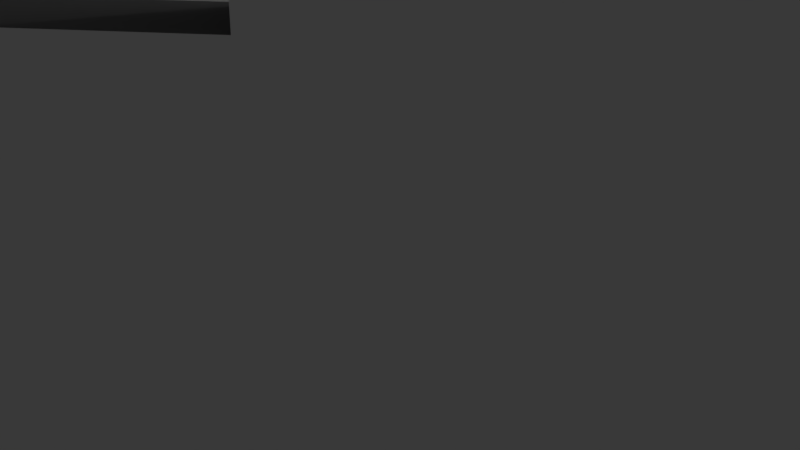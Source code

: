 # Source: Bunker.blend  (saved by Blender 2.79.0; exported with 4.5.12 LTS)
import bpy
from mathutils import Matrix  # noqa: F401  (used for matrix-valued properties, if any)

bpy.ops.wm.read_factory_settings(use_empty=True)
scene = bpy.context.scene
scene.name = 'Scene'

# ---- collections
col_collection_1 = bpy.data.collections.new('Collection 1'); scene.collection.children.link(col_collection_1)

# ---- materials (node trees are filled in below, after node groups)
mat_base = bpy.data.materials.new('Base')
mat_base.alpha_threshold = 0.0
mat_base.use_transparent_shadow = False
mat_base.roughness = 0.5
mat_base.specular_intensity = 0.0
mat_edge = bpy.data.materials.new('Edge')
mat_edge.alpha_threshold = 0.0
mat_edge.use_transparent_shadow = False
mat_edge.diffuse_color = (0.1788, 0.1788, 0.1788, 1.0)
mat_edge.roughness = 0.5
mat_edge.specular_intensity = 0.0

# ---- node groups
ng_auto_smooth = bpy.data.node_groups.new('Auto Smooth', 'GeometryNodeTree')
_s = ng_auto_smooth.interface.new_socket(name='Geometry', in_out='OUTPUT', socket_type='NodeSocketGeometry')
_s = ng_auto_smooth.interface.new_socket(name='Geometry', in_out='INPUT', socket_type='NodeSocketGeometry')
_s = ng_auto_smooth.interface.new_socket(name='Angle', in_out='INPUT', socket_type='NodeSocketFloat')
_s.subtype = 'ANGLE'
_s.min_value = 0.0
_s.max_value = 3.142
ng_auto_smooth.is_modifier = True
_N = ng_auto_smooth.nodes; _L = ng_auto_smooth.links
n0 = _N.new('NodeGroupOutput'); n0.name = 'Group Output'; n0.location = (480, -100)
n1 = _N.new('NodeGroupInput'); n1.name = 'Group Input'; n1.location = (-420, -300)
n2 = _N.new('NodeGroupInput'); n2.name = 'Group Input.001'; n2.location = (-60, -100)
n3 = _N.new('GeometryNodeSetShadeSmooth'); n3.name = 'Set Shade Smooth'; n3.location = (120, -100)
n3.domain = 'EDGE'
n4 = _N.new('GeometryNodeSetShadeSmooth'); n4.name = 'Set Shade Smooth.001'; n4.location = (300, -100)
n5 = _N.new('GeometryNodeInputMeshEdgeAngle'); n5.name = 'Edge Angle'; n5.location = (-420, -220)
n6 = _N.new('GeometryNodeInputEdgeSmooth'); n6.name = 'Is Edge Smooth'; n6.location = (-60, -160)
n7 = _N.new('GeometryNodeInputShadeSmooth'); n7.name = 'Is Face Smooth'; n7.location = (-240, -340)
n8 = _N.new('FunctionNodeBooleanMath'); n8.name = 'Boolean Math'; n8.location = (-60, -220)
n9 = _N.new('FunctionNodeCompare'); n9.name = 'Compare'; n9.location = (-240, -180)
n9.operation = 'LESS_EQUAL'
_L.new(n5.outputs[0], n9.inputs[0])
_L.new(n4.outputs[0], n0.inputs[0])
_L.new(n1.outputs[1], n9.inputs[1])
_L.new(n9.outputs[0], n8.inputs[0])
_L.new(n7.outputs[0], n8.inputs[1])
_L.new(n2.outputs[0], n3.inputs[0])
_L.new(n6.outputs[0], n3.inputs[1])
_L.new(n3.outputs[0], n4.inputs[0])
_L.new(n8.outputs[0], n3.inputs[2])
n0.is_active_output = True

# ---- material node trees

# ---- world
world_world = bpy.data.worlds.new('World'); scene.world = world_world
world_world.color = (0.05088, 0.05088, 0.05088)
world_world.use_sun_shadow = False
world_world.sun_shadow_jitter_overblur = 0.0
world_world.cycles.sampling_method = 'MANUAL'

# ---- cameras
cam_camera = bpy.data.cameras.new('Camera')
cam_camera.clip_end = 100.0
cam_camera.lens = 35.0
cam_camera.sensor_width = 32.0
cam_camera.sensor_height = 18.0
cam_camera.ortho_scale = 7.314
cam_camera.dof.focus_distance = 0.0
cam_camera.dof.aperture_fstop = 128.0

# ---- lights
light_lamp = bpy.data.lights.new('Lamp', 'POINT')
light_lamp.transmission_factor = 0.0
light_lamp.cutoff_distance = 30.0
light_lamp.energy = 100.0
light_lamp.shadow_buffer_clip_start = 1.001
light_lamp.shadow_soft_size = 0.1
light_lamp.shadow_maximum_resolution = 0.006
light_lamp.use_absolute_resolution = True

# ---- meshes
me_cube_002 = bpy.data.meshes.new('Cube.002')
me_cube_002.from_pydata([(0.0, -0.0005183, -7.313), (-6.465e-07, 10.49, -3.159), (1.427, -0.0005183, -7.173), (0.6163, 10.49, -3.098), (2.799, -0.0005183, -6.756), (1.209, 10.49, -2.918), (4.063, -0.0005183, -6.081), (1.755, 10.49, -2.627), (5.171, -0.0005183, -5.171), (2.234, 10.49, -2.234), (6.081, -0.0005178, -4.063), (2.627, 10.49, -1.755), (6.756, -0.0005178, -2.799), (2.918, 10.49, -1.209), (7.173, -0.0005178, -1.427), (3.098, 10.49, -0.6163), (7.313, -0.0005178, -3.733e-07), (3.159, 10.49, -4.821e-07), (7.173, -0.0005178, 1.427), (3.098, 10.49, 0.6163), (6.756, -0.0005178, 2.799), (2.918, 10.49, 1.209), (6.081, -0.0005178, 4.063), (2.627, 10.49, 1.755), (5.171, -0.0005176, 5.171), (2.234, 10.49, 2.234), (4.063, -0.0005176, 6.081), (1.755, 10.49, 2.627), (2.799, -0.0005176, 6.756), (1.209, 10.49, 2.918), (1.427, -0.0005176, 7.173), (0.6163, 10.49, 3.098), (-2.383e-06, -0.0005176, 7.313), (-1.045e-06, 10.49, 3.159), (-1.427, -0.0005176, 7.173), (-0.6163, 10.49, 3.098), (-2.799, -0.0005176, 6.756), (-1.209, 10.49, 2.918), (-4.063, -0.0005176, 6.081), (-1.755, 10.49, 2.627), (-5.171, -0.0005176, 5.171), (-2.234, 10.49, 2.234), (-6.081, -0.0005178, 4.063), (-2.627, 10.49, 1.755), (-6.756, -0.0005178, 2.799), (-2.918, 10.49, 1.209), (-7.173, -0.0005178, 1.427), (-3.098, 10.49, 0.6163), (-7.313, -0.0005178, -6.883e-06), (-3.159, 10.49, -3.861e-06), (-7.173, -0.0005178, -1.427), (-3.098, 10.49, -0.6163), (-6.756, -0.0005178, -2.799), (-2.918, 10.49, -1.209), (-6.081, -0.0005178, -4.063), (-2.627, 10.49, -1.755), (-5.171, -0.0005183, -5.171), (-2.234, 10.49, -2.234), (-4.063, -0.0005183, -6.081), (-1.755, 10.49, -2.627), (-2.799, -0.0005183, -6.756), (-1.209, 10.49, -2.918), (-1.427, -0.0005183, -7.173), (-0.6163, 10.49, -3.098), (9.095e-08, 6.356, -6.653), (1.298, 6.356, -6.525), (2.546, 6.356, -6.147), (3.696, 6.356, -5.532), (4.705, 6.356, -4.705), (5.532, 6.356, -3.696), (6.147, 6.356, -2.546), (6.525, 6.356, -1.298), (6.653, 6.356, -7.967e-07), (6.525, 6.356, 1.298), (6.147, 6.356, 2.546), (5.532, 6.356, 3.696), (4.705, 6.356, 4.705), (3.696, 6.356, 5.532), (2.546, 6.356, 6.147), (1.298, 6.356, 6.525), (-2.077e-06, 6.356, 6.653), (-1.298, 6.356, 6.525), (-2.546, 6.356, 6.147), (-3.696, 6.356, 5.532), (-4.705, 6.356, 4.705), (-5.532, 6.356, 3.696), (-6.147, 6.356, 2.546), (-6.525, 6.356, 1.298), (-6.653, 6.356, -6.719e-06), (-6.525, 6.356, -1.298), (-6.147, 6.356, -2.546), (-5.532, 6.356, -3.696), (-4.705, 6.356, -4.705), (-3.696, 6.356, -5.532), (-2.546, 6.356, -6.147), (-1.298, 6.356, -6.525), (1.334, 4.567, -6.708), (2.617, 4.567, -6.318), (3.8, 4.567, -5.686), (4.836, 4.567, -4.836), (5.686, 4.567, -3.8), (6.318, 4.567, -2.617), (6.708, 4.567, -1.334), (6.839, 4.567, -6.776e-07), (6.708, 4.567, 1.334), (6.318, 4.567, 2.617), (5.686, 4.567, 3.8), (4.836, 4.567, 4.836), (3.8, 4.567, 5.686), (2.617, 4.567, 6.318), (1.334, 4.567, 6.708), (-2.163e-06, 4.567, 6.839), (-1.334, 4.567, 6.708), (-2.617, 4.567, 6.318), (-3.8, 4.567, 5.686), (-4.836, 4.567, 4.836), (-5.686, 4.567, 3.8), (-6.318, 4.567, 2.617), (-6.708, 4.567, 1.334), (-6.839, 4.567, -6.765e-06), (-6.708, 4.567, -1.334), (-6.318, 4.567, -2.617), (-5.686, 4.567, -3.8), (-4.836, 4.567, -4.836), (-3.8, 4.567, -5.686), (-2.617, 4.567, -6.318), (-1.334, 4.567, -6.708), (6.535e-08, 4.567, -6.839), (-1.215, 10.43, -6.106), (-2.382, 10.43, -5.752), (-3.459, 10.43, -5.176), (-4.402, 10.43, -4.402), (-5.176, 10.43, -3.459), (-5.752, 10.43, -2.382), (-6.106, 10.43, -1.215), (-6.226, 10.43, -6.613e-06), (-6.106, 10.43, 1.215), (-5.752, 10.43, 2.382), (-5.176, 10.43, 3.459), (-4.402, 10.43, 4.402), (-3.459, 10.43, 5.176), (-2.382, 10.43, 5.752), (-1.215, 10.43, 6.106), (-1.879e-06, 10.43, 6.226), (1.215, 10.43, 6.106), (2.382, 10.43, 5.752), (3.459, 10.43, 5.176), (4.402, 10.43, 4.402), (5.176, 10.43, 3.459), (5.752, 10.43, 2.382), (6.106, 10.43, 1.215), (6.226, 10.43, -1.071e-06), (6.106, 10.43, -1.215), (5.752, 10.43, -2.382), (1.424, 0.1415, -7.158), (2.793, 0.1415, -6.743), (4.055, 0.1415, -6.068), (5.161, 0.1415, -5.161), (6.068, 0.1415, -4.055), (6.743, 0.1415, -2.793), (7.158, 0.1415, -1.424), (7.298, 0.1415, -3.828e-07), (7.158, 0.1415, 1.424), (6.743, 0.1415, 2.793), (6.068, 0.1415, 4.055), (5.161, 0.1415, 5.161), (4.055, 0.1415, 6.068), (2.793, 0.1415, 6.743), (1.424, 0.1415, 7.158), (-2.376e-06, 0.1415, 7.298), (-1.424, 0.1415, 7.158), (-2.793, 0.1415, 6.743), (-4.055, 0.1415, 6.068), (-5.161, 0.1415, 5.161), (-6.068, 0.1415, 4.055), (-6.743, 0.1415, 2.793), (-7.158, 0.1415, 1.424), (-7.298, 0.1415, -6.879e-06), (-7.158, 0.1415, -1.424), (-6.743, 0.1415, -2.793), (-6.068, 0.1415, -4.055), (-5.161, 0.1415, -5.161), (-4.055, 0.1415, -6.068), (-2.793, 0.1415, -6.743), (-1.424, 0.1415, -7.158), (2.033e-09, 0.1415, -7.298), (5.176, 10.43, -3.459), (4.402, 10.43, -4.402), (3.459, 10.43, -5.176), (2.382, 10.43, -5.752), (1.215, 10.43, -6.106), (1.499e-07, 10.43, -6.226), (1.214, 10.49, -6.105), (1.501e-07, 10.49, -6.224), (2.382, 10.49, -5.75), (3.458, 10.49, -5.175), (4.401, 10.49, -4.401), (5.175, 10.49, -3.458), (5.75, 10.49, -2.382), (6.105, 10.49, -1.214), (6.224, 10.49, -1.072e-06), (6.105, 10.49, 1.214), (5.75, 10.49, 2.382), (5.175, 10.49, 3.458), (4.401, 10.49, 4.401), (3.458, 10.49, 5.175), (2.382, 10.49, 5.75), (1.214, 10.49, 6.105), (-1.878e-06, 10.49, 6.224), (-1.214, 10.49, 6.105), (-2.382, 10.49, 5.75), (-3.458, 10.49, 5.175), (-4.401, 10.49, 4.401), (-5.175, 10.49, 3.458), (-5.75, 10.49, 2.382), (-6.105, 10.49, 1.214), (-6.224, 10.49, -6.612e-06), (-6.105, 10.49, -1.214), (-5.75, 10.49, -2.382), (-5.175, 10.49, -3.458), (-4.401, 10.49, -4.401), (-3.458, 10.49, -5.175), (-2.382, 10.49, -5.75), (-1.214, 10.49, -6.105), (5.175, 11.58, -3.458), (4.401, 11.58, -4.401), (5.75, 11.58, -2.382), (6.105, 11.58, -1.214), (6.224, 11.58, -1.12e-06), (3.458, 11.58, 5.175), (4.401, 11.58, 4.401), (2.382, 11.58, 5.75), (1.214, 11.58, 6.105), (-1.878e-06, 11.58, 6.224), (-5.175, 11.58, 3.458), (-4.401, 11.58, 4.401), (-5.75, 11.58, 2.382), (-6.105, 11.58, 1.214), (-6.224, 11.58, -6.66e-06), (-3.458, 11.58, -5.175), (-4.401, 11.58, -4.401), (-2.382, 11.58, -5.75), (-1.214, 11.58, -6.105), (1.501e-07, 11.58, -6.224), (4.236, 11.58, -2.83), (3.602, 11.58, -3.602), (4.707, 11.58, -1.95), (4.997, 11.58, -0.9939), (5.094, 11.58, -9.211e-07), (2.83, 11.58, 4.236), (3.602, 11.58, 3.602), (1.95, 11.58, 4.707), (0.9939, 11.58, 4.997), (-1.472e-06, 11.58, 5.094), (-4.236, 11.58, 2.83), (-3.602, 11.58, 3.602), (-4.707, 11.58, 1.95), (-4.997, 11.58, 0.9939), (-5.094, 11.58, -5.641e-06), (-2.83, 11.58, -4.236), (-3.602, 11.58, -3.602), (-1.95, 11.58, -4.707), (-0.9939, 11.58, -4.997), (-2.263e-07, 11.58, -5.094), (0.9939, 10.49, -4.997), (-2.263e-07, 10.49, -5.094), (1.95, 10.49, -4.707), (2.83, 10.49, -4.236), (3.602, 10.49, -3.602), (4.236, 10.49, -2.83), (4.707, 10.49, -1.95), (4.997, 10.49, -0.9939), (5.094, 10.49, -8.734e-07), (4.997, 10.49, 0.9939), (4.707, 10.49, 1.95), (4.236, 10.49, 2.83), (3.602, 10.49, 3.602), (2.83, 10.49, 4.236), (1.95, 10.49, 4.707), (0.9939, 10.49, 4.997), (-1.472e-06, 10.49, 5.094), (-0.9939, 10.49, 4.997), (-1.95, 10.49, 4.707), (-2.83, 10.49, 4.236), (-3.602, 10.49, 3.602), (-4.236, 10.49, 2.83), (-4.707, 10.49, 1.95), (-4.997, 10.49, 0.9939), (-5.094, 10.49, -5.593e-06), (-4.997, 10.49, -0.9939), (-4.707, 10.49, -1.95), (-4.236, 10.49, -2.83), (-3.602, 10.49, -3.602), (-2.83, 10.49, -4.236), (-1.95, 10.49, -4.707), (-0.9939, 10.49, -4.997), (0.5765, 11.91, -2.898), (1.176e-07, 11.91, -2.955), (1.131, 11.91, -2.73), (1.642, 11.91, -2.457), (2.09, 11.91, -2.09), (2.457, 11.91, -1.642), (2.73, 11.91, -1.131), (2.898, 11.91, -0.5765), (2.955, 11.91, -6.156e-07), (2.898, 11.91, 0.5765), (2.73, 11.91, 1.131), (2.457, 11.91, 1.642), (2.09, 11.91, 2.09), (1.642, 11.91, 2.457), (1.131, 11.91, 2.73), (0.5765, 11.91, 2.898), (-2.547e-07, 11.91, 2.955), (-0.5765, 11.91, 2.898), (-1.131, 11.91, 2.73), (-1.642, 11.91, 2.457), (-2.09, 11.91, 2.09), (-2.457, 11.91, 1.642), (-2.73, 11.91, 1.131), (-2.898, 11.91, 0.5765), (-2.955, 11.91, -3.777e-06), (-2.898, 11.91, -0.5765), (-2.73, 11.91, -1.131), (-2.457, 11.91, -1.642), (-2.09, 11.91, -2.09), (-1.642, 11.91, -2.457), (-1.131, 11.91, -2.73), (-0.5765, 11.91, -2.898), (-6.465e-07, 9.713, -2.529), (0.4933, 9.713, -2.48), (0.9677, 9.713, -2.336), (1.405, 9.713, -2.102), (1.788, 9.713, -1.788), (2.102, 9.713, -1.405), (2.336, 9.713, -0.9677), (2.48, 9.713, -0.4933), (2.529, 9.713, -4.821e-07), (2.48, 9.713, 0.4933), (2.336, 9.713, 0.9676), (2.102, 9.713, 1.405), (1.788, 9.713, 1.788), (1.405, 9.713, 2.102), (0.9677, 9.713, 2.336), (0.4933, 9.713, 2.48), (-1.045e-06, 9.713, 2.529), (-0.4933, 9.713, 2.48), (-0.9677, 9.713, 2.336), (-1.405, 9.713, 2.102), (-1.788, 9.713, 1.788), (-2.102, 9.713, 1.405), (-2.336, 9.713, 0.9676), (-2.48, 9.713, 0.4933), (-2.529, 9.713, -3.861e-06), (-2.48, 9.713, -0.4933), (-2.336, 9.713, -0.9677), (-2.102, 9.713, -1.405), (-1.788, 9.713, -1.788), (-1.405, 9.713, -2.102), (-0.9676, 9.713, -2.336), (-0.4933, 9.713, -2.48), (9.095e-08, 6.244, -5.66), (1.104, 6.244, -5.551), (2.166, 6.244, -5.229), (3.144, 6.244, -4.706), (4.002, 6.244, -4.002), (4.706, 6.244, -3.144), (5.229, 6.244, -2.166), (5.551, 6.244, -1.104), (5.66, 6.244, -7.967e-07), (5.551, 6.244, 1.104), (5.229, 6.244, 2.166), (4.706, 6.244, 3.144), (3.979, 6.241, 4.026), (3.145, 6.236, 4.707), (2.166, 6.236, 5.23), (1.104, 6.236, 5.552), (-2.077e-06, 6.236, 5.661), (-1.104, 6.236, 5.552), (-2.166, 6.236, 5.23), (-3.145, 6.236, 4.707), (-4.003, 6.236, 4.003), (-4.707, 6.236, 3.145), (-5.23, 6.236, 2.166), (-5.552, 6.236, 1.104), (-5.66, 6.241, 0.03292), (-5.551, 6.244, -1.104), (-5.229, 6.244, -2.166), (-4.706, 6.244, -3.144), (-4.002, 6.244, -4.002), (-3.144, 6.244, -4.706), (-2.166, 6.244, -5.229), (-1.104, 6.244, -5.551), (1.173, 4.464, -5.726), (2.237, 4.464, -5.399), (3.22, 4.464, -4.878), (4.133, 4.464, -4.133), (4.859, 4.464, -3.247), (5.399, 4.464, -2.237), (5.732, 4.464, -1.14), (5.844, 4.464, -6.776e-07), (5.732, 4.464, 1.14), (5.399, 4.464, 2.237), (4.859, 4.464, 3.247), (4.11, 4.464, 4.156), (3.247, 4.464, 4.859), (2.237, 4.464, 5.399), (1.14, 4.464, 5.732), (-2.163e-06, 4.464, 5.844), (-1.14, 4.464, 5.732), (-2.237, 4.464, 5.399), (-3.247, 4.464, 4.859), (-4.133, 4.464, 4.133), (-4.859, 4.464, 3.247), (-5.399, 4.464, 2.237), (-5.732, 4.464, 1.14), (-5.845, 4.464, 0.03234), (-5.732, 4.464, -1.14), (-5.399, 4.464, -2.237), (-4.859, 4.464, -3.247), (-4.133, 4.464, -4.133), (-3.247, 4.464, -4.859), (-2.237, 4.464, -5.399), (-1.14, 4.464, -5.732), (6.535e-08, 4.464, -5.844), (-1.047, 9.27, -5.262), (-2.053, 9.27, -4.956), (-2.98, 9.27, -4.461), (-3.793, 9.27, -3.793), (-4.461, 9.27, -2.98), (-4.956, 9.27, -2.053), (-5.262, 9.27, -1.047), (-5.365, 9.27, -6.617e-06), (-5.262, 9.27, 1.047), (-4.956, 9.27, 2.053), (-4.461, 9.27, 2.98), (-3.793, 9.27, 3.793), (-2.98, 9.27, 4.461), (-2.053, 9.27, 4.956), (-1.047, 9.27, 5.262), (-1.887e-06, 9.27, 5.365), (1.047, 9.27, 5.262), (2.053, 9.27, 4.956), (2.98, 9.27, 4.461), (3.793, 9.27, 3.793), (4.461, 9.27, 2.98), (4.956, 9.27, 2.053), (5.262, 9.27, 1.047), (5.365, 9.27, -1.06e-06), (5.262, 9.27, -1.047), (4.956, 9.27, -2.053), (1.262, 0.03836, -6.177), (2.412, 0.0383, -5.824), (3.476, 0.03836, -5.26), (4.457, 0.0383, -4.457), (5.241, 0.0383, -3.502), (5.824, 0.0383, -2.412), (6.183, 0.0383, -1.23), (6.304, 0.0383, -3.828e-07), (6.183, 0.0383, 1.23), (5.824, 0.0383, 2.412), (5.241, 0.0383, 3.502), (4.457, 0.0383, 4.457), (3.502, 0.0383, 5.241), (2.412, 0.0383, 5.824), (1.23, 0.0383, 6.183), (-2.376e-06, 0.0383, 6.304), (-1.23, 0.0383, 6.183), (-2.412, 0.0383, 5.824), (-3.502, 0.0383, 5.241), (-4.457, 0.0383, 4.457), (-5.241, 0.0383, 3.502), (-5.824, 0.0383, 2.412), (-6.183, 0.0383, 1.23), (-6.304, 0.0383, -6.879e-06), (-6.183, 0.0383, -1.23), (-5.824, 0.0383, -2.412), (-5.241, 0.0383, -3.502), (-4.457, 0.0383, -4.457), (-3.502, 0.0383, -5.241), (-2.412, 0.0383, -5.824), (-1.23, 0.0383, -6.183), (2.033e-09, 0.0383, -6.304), (4.461, 9.27, -2.98), (3.793, 9.27, -3.793), (2.98, 9.27, -4.461), (2.053, 9.27, -4.956), (1.047, 9.27, -5.262), (1.475e-07, 9.27, -5.365), (1.074, 9.795, -5.399), (-0.2755, 10.19, -5.311), (2.107, 9.795, -5.086), (3.058, 9.795, -4.577), (3.951, 10.19, -3.561), (4.344, 10.48, -2.902), (4.827, 10.48, -1.999), (5.124, 10.48, -1.019), (5.311, 10.19, -0.2755), (5.399, 9.795, 1.074), (5.086, 9.795, 2.107), (4.577, 9.795, 3.058), (3.561, 10.19, 3.951), (2.902, 10.48, 4.344), (1.999, 10.48, 4.827), (1.019, 10.48, 5.124), (0.2755, 10.19, 5.311), (-1.074, 9.795, 5.399), (-2.107, 9.795, 5.086), (-3.058, 9.795, 4.577), (-3.951, 10.19, 3.561), (-4.344, 10.48, 2.902), (-4.827, 10.48, 1.999), (-5.124, 10.48, 1.019), (-5.311, 10.19, 0.2755), (-5.399, 9.795, -1.074), (-5.086, 9.795, -2.107), (-4.577, 9.795, -3.058), (-3.561, 10.19, -3.951), (-2.902, 10.48, -4.344), (-1.999, 10.48, -4.827), (-1.019, 10.48, -5.124), (4.57, 10.9, -3.054), (4.361, 11.01, -3.582), (5.078, 10.9, -2.103), (5.391, 10.9, -1.072), (5.617, 11.01, -0.5507), (3.054, 10.9, 4.57), (3.582, 11.01, 4.361), (2.103, 10.9, 5.078), (1.072, 10.9, 5.391), (0.5507, 11.01, 5.617), (-4.57, 10.9, 3.054), (-4.361, 11.01, 3.582), (-5.078, 10.9, 2.103), (-5.391, 10.9, 1.072), (-5.617, 11.01, 0.5507), (-3.054, 10.9, -4.57), (-3.582, 11.01, -4.361), (-2.103, 10.9, -5.078), (-1.072, 10.9, -5.391), (-0.5507, 11.01, -5.617), (4.804, 10.85, -3.21), (4.414, 11.0, -3.562), (5.338, 10.85, -2.211), (5.667, 10.85, -1.127), (5.64, 11.0, -0.6022), (3.21, 10.85, 4.804), (3.562, 11.0, 4.414), (2.211, 10.85, 5.338), (1.127, 10.85, 5.667), (0.6022, 11.0, 5.64), (-4.804, 10.85, 3.21), (-4.414, 11.0, 3.562), (-5.338, 10.85, 2.211), (-5.667, 10.85, 1.127), (-5.64, 11.0, 0.6022), (-3.21, 10.85, -4.804), (-3.562, 11.0, -4.414), (-2.211, 10.85, -5.338), (-1.127, 10.85, -5.667), (-0.6022, 11.0, -5.64), (0.9939, 9.49, -4.997), (-0.3337, 9.597, -5.397), (1.95, 9.49, -4.707), (2.83, 9.49, -4.236), (4.052, 9.597, -3.58), (4.841, 9.804, -3.235), (5.379, 9.804, -2.228), (5.71, 9.804, -1.136), (5.397, 9.597, -0.3337), (4.997, 9.49, 0.9939), (4.707, 9.49, 1.95), (4.236, 9.49, 2.83), (3.58, 9.597, 4.052), (3.235, 9.804, 4.841), (2.228, 9.804, 5.379), (1.136, 9.804, 5.71), (0.3337, 9.597, 5.397), (-0.9939, 9.49, 4.997), (-1.95, 9.49, 4.707), (-2.83, 9.49, 4.236), (-4.052, 9.597, 3.58), (-4.841, 9.804, 3.235), (-5.379, 9.804, 2.228), (-5.71, 9.804, 1.136), (-5.397, 9.597, 0.3337), (-4.997, 9.49, -0.9939), (-4.707, 9.49, -1.95), (-4.236, 9.49, -2.83), (-3.58, 9.597, -4.052), (-3.235, 9.804, -4.841), (-2.228, 9.804, -5.379), (-1.136, 9.804, -5.71), (0.4444, 11.18, -2.234), (1.176e-07, 11.18, -2.278), (0.8717, 11.18, -2.105), (1.266, 11.18, -1.894), (1.611, 11.18, -1.611), (1.894, 11.18, -1.266), (2.105, 11.18, -0.8717), (2.234, 11.18, -0.4444), (2.278, 11.18, -6.156e-07), (2.234, 11.18, 0.4444), (2.105, 11.18, 0.8717), (1.894, 11.18, 1.266), (1.611, 11.18, 1.611), (1.266, 11.18, 1.894), (0.8717, 11.18, 2.105), (0.4444, 11.18, 2.234), (-2.547e-07, 11.18, 2.278), (-0.4444, 11.18, 2.234), (-0.8717, 11.18, 2.105), (-1.266, 11.18, 1.894), (-1.611, 11.18, 1.611), (-1.894, 11.18, 1.266), (-2.105, 11.18, 0.8717), (-2.234, 11.18, 0.4444), (-2.278, 11.18, -3.777e-06), (-2.234, 11.18, -0.4444), (-2.105, 11.18, -0.8717), (-1.894, 11.18, -1.266), (-1.611, 11.18, -1.611), (-1.266, 11.18, -1.894), (-0.8717, 11.18, -2.105), (-0.4444, 11.18, -2.234)], [], [(191, 193, 192, 190), (190, 192, 194, 189), (189, 194, 195, 188), (188, 195, 196, 187), (187, 196, 197, 186), (186, 197, 198, 153), (153, 198, 199, 152), (152, 199, 200, 151), (151, 200, 201, 150), (150, 201, 202, 149), (149, 202, 203, 148), (148, 203, 204, 147), (147, 204, 205, 146), (146, 205, 206, 145), (145, 206, 207, 144), (144, 207, 208, 143), (143, 208, 209, 142), (142, 209, 210, 141), (141, 210, 211, 140), (140, 211, 212, 139), (139, 212, 213, 138), (138, 213, 214, 137), (137, 214, 215, 136), (136, 215, 216, 135), (135, 216, 217, 134), (134, 217, 218, 133), (133, 218, 219, 132), (132, 219, 220, 131), (131, 220, 221, 130), (130, 221, 222, 129), (5, 3, 296, 298), (129, 222, 223, 128), (128, 223, 193, 191), (0, 2, 4, 6, 8, 10, 12, 14, 16, 18, 20, 22, 24, 26, 28, 30, 32, 34, 36, 38, 40, 42, 44, 46, 48, 50, 52, 54, 56, 58, 60, 62), (126, 95, 64, 127), (125, 94, 95, 126), (124, 93, 94, 125), (123, 92, 93, 124), (122, 91, 92, 123), (121, 90, 91, 122), (120, 89, 90, 121), (119, 88, 89, 120), (64, 191, 190, 65), (65, 190, 189, 66), (66, 189, 188, 67), (67, 188, 187, 68), (68, 187, 186, 69), (69, 186, 153, 70), (70, 153, 152, 71), (71, 152, 151, 72), (72, 151, 150, 73), (73, 150, 149, 74), (74, 149, 148, 75), (75, 148, 147, 76), (106, 75, 76, 107), (105, 74, 75, 106), (104, 73, 74, 105), (103, 72, 73, 104), (102, 71, 72, 103), (101, 70, 71, 102), (100, 69, 70, 101), (99, 68, 69, 100), (98, 67, 68, 99), (97, 66, 67, 98), (96, 65, 66, 97), (127, 64, 65, 96), (185, 127, 96, 154), (90, 133, 132, 91), (91, 132, 131, 92), (156, 98, 99, 157), (157, 99, 100, 158), (158, 100, 101, 159), (159, 101, 102, 160), (160, 102, 103, 161), (104, 162, 161, 103), (162, 104, 105, 163), (163, 105, 106, 164), (164, 106, 107, 165), (165, 107, 108, 166), (166, 108, 109, 167), (167, 109, 110, 168), (168, 110, 111, 169), (169, 111, 112, 170), (170, 112, 113, 171), (171, 113, 114, 172), (172, 114, 115, 173), (173, 115, 116, 174), (174, 116, 117, 175), (175, 117, 118, 176), (176, 118, 119, 177), (177, 119, 120, 178), (178, 120, 121, 179), (179, 121, 122, 180), (180, 122, 123, 181), (181, 123, 124, 182), (182, 124, 125, 183), (183, 125, 126, 184), (184, 126, 127, 185), (76, 147, 146, 77), (77, 146, 145, 78), (78, 145, 144, 79), (79, 144, 143, 80), (80, 143, 142, 81), (81, 142, 141, 82), (82, 141, 140, 83), (83, 140, 139, 84), (84, 139, 138, 85), (85, 138, 137, 86), (86, 137, 136, 87), (87, 136, 135, 88), (88, 135, 134, 89), (89, 134, 133, 90), (62, 184, 185, 0), (60, 183, 184, 62), (58, 182, 183, 60), (56, 181, 182, 58), (54, 180, 181, 56), (52, 179, 180, 54), (50, 178, 179, 52), (48, 177, 178, 50), (46, 176, 177, 48), (44, 175, 176, 46), (42, 174, 175, 44), (40, 173, 174, 42), (38, 172, 173, 40), (36, 171, 172, 38), (34, 170, 171, 36), (32, 169, 170, 34), (30, 168, 169, 32), (28, 167, 168, 30), (26, 166, 167, 28), (24, 165, 166, 26), (22, 164, 165, 24), (20, 163, 164, 22), (18, 162, 163, 20), (16, 161, 162, 18), (14, 160, 161, 16), (12, 159, 160, 14), (10, 158, 159, 12), (8, 157, 158, 10), (6, 156, 157, 8), (4, 155, 156, 6), (2, 154, 155, 4), (0, 185, 154, 2), (92, 131, 130, 93), (93, 130, 129, 94), (94, 129, 128, 95), (95, 128, 191, 64), (265, 264, 192, 193), (264, 266, 194, 192), (266, 267, 195, 194), (267, 268, 196, 195), (294, 295, 262, 261), (288, 216, 238, 258), (293, 294, 261, 259), (208, 207, 232, 233), (272, 273, 201, 200), (273, 274, 202, 201), (274, 275, 203, 202), (275, 276, 204, 203), (199, 198, 226, 227), (279, 280, 253, 252), (292, 293, 259, 260), (221, 220, 240, 239), (280, 281, 209, 208), (281, 282, 210, 209), (282, 283, 211, 210), (283, 284, 212, 211), (278, 279, 252, 251), (272, 200, 228, 248), (277, 278, 251, 249), (216, 215, 237, 238), (288, 289, 217, 216), (289, 290, 218, 217), (290, 291, 219, 218), (291, 292, 220, 219), (207, 206, 231, 232), (198, 197, 224, 226), (276, 277, 249, 250), (212, 284, 255, 235), (245, 244, 224, 225), (244, 246, 226, 224), (246, 247, 227, 226), (247, 248, 228, 227), (250, 249, 229, 230), (249, 251, 231, 229), (251, 252, 232, 231), (252, 253, 233, 232), (255, 254, 234, 235), (254, 256, 236, 234), (256, 257, 237, 236), (257, 258, 238, 237), (260, 259, 239, 240), (259, 261, 241, 239), (261, 262, 242, 241), (262, 263, 243, 242), (213, 212, 235, 234), (222, 221, 239, 241), (204, 276, 250, 230), (268, 269, 244, 245), (295, 265, 263, 262), (200, 199, 227, 228), (269, 270, 246, 244), (265, 193, 243, 263), (270, 271, 247, 246), (205, 204, 230, 229), (220, 292, 260, 240), (214, 213, 234, 236), (284, 285, 254, 255), (223, 222, 241, 242), (271, 272, 248, 247), (285, 286, 256, 254), (280, 208, 233, 253), (286, 287, 257, 256), (197, 196, 225, 224), (196, 268, 245, 225), (206, 205, 229, 231), (215, 214, 236, 237), (287, 288, 258, 257), (193, 223, 242, 243), (1, 3, 264, 265), (3, 5, 266, 264), (5, 7, 267, 266), (7, 9, 268, 267), (9, 11, 269, 268), (11, 13, 270, 269), (13, 15, 271, 270), (15, 17, 272, 271), (17, 19, 273, 272), (19, 21, 274, 273), (21, 23, 275, 274), (23, 25, 276, 275), (25, 27, 277, 276), (27, 29, 278, 277), (29, 31, 279, 278), (31, 33, 280, 279), (33, 35, 281, 280), (35, 37, 282, 281), (37, 39, 283, 282), (39, 41, 284, 283), (41, 43, 285, 284), (43, 45, 286, 285), (45, 47, 287, 286), (47, 49, 288, 287), (49, 51, 289, 288), (51, 53, 290, 289), (53, 55, 291, 290), (55, 57, 292, 291), (57, 59, 293, 292), (59, 61, 294, 293), (61, 63, 295, 294), (63, 1, 265, 295), (296, 297, 327, 326, 325, 324, 323, 322, 321, 320, 319, 318, 317, 316, 315, 314, 313, 312, 311, 310, 309, 308, 307, 306, 305, 304, 303, 302, 301, 300, 299, 298), (59, 57, 324, 325), (33, 31, 311, 312), (7, 5, 298, 299), (61, 59, 325, 326), (35, 33, 312, 313), (9, 7, 299, 300), (63, 61, 326, 327), (37, 35, 313, 314), (11, 9, 300, 301), (1, 63, 327, 297), (39, 37, 314, 315), (13, 11, 301, 302), (41, 39, 315, 316), (15, 13, 302, 303), (43, 41, 316, 317), (17, 15, 303, 304), (45, 43, 317, 318), (19, 17, 304, 305), (47, 45, 318, 319), (21, 19, 305, 306), (49, 47, 319, 320), (23, 21, 306, 307), (51, 49, 320, 321), (25, 23, 307, 308), (53, 51, 321, 322), (27, 25, 308, 309), (55, 53, 322, 323), (29, 27, 309, 310), (3, 1, 297, 296), (57, 55, 323, 324), (31, 29, 310, 311), (191, 128, 129, 130, 131, 132, 133, 134, 135, 136, 137, 138, 139, 140, 141, 142, 143, 144, 145, 146, 147, 148, 149, 150, 151, 152, 153, 186, 187, 188, 189, 190), (487, 486, 488, 489), (486, 485, 490, 488), (485, 484, 491, 490), (484, 483, 492, 491), (483, 482, 493, 492), (482, 449, 494, 493), (449, 448, 495, 494), (448, 447, 496, 495), (447, 446, 497, 496), (446, 445, 498, 497), (445, 444, 499, 498), (444, 443, 500, 499), (443, 442, 501, 500), (442, 441, 502, 501), (441, 440, 503, 502), (440, 439, 504, 503), (439, 438, 505, 504), (438, 437, 506, 505), (437, 436, 507, 506), (436, 435, 508, 507), (435, 434, 509, 508), (434, 433, 510, 509), (433, 432, 511, 510), (432, 431, 512, 511), (431, 430, 513, 512), (430, 429, 514, 513), (429, 428, 515, 514), (428, 427, 516, 515), (427, 426, 517, 516), (426, 425, 518, 517), (330, 594, 592, 329), (425, 424, 519, 518), (424, 487, 489, 519), (422, 423, 360, 391), (421, 422, 391, 390), (420, 421, 390, 389), (419, 420, 389, 388), (418, 419, 388, 387), (417, 418, 387, 386), (416, 417, 386, 385), (415, 416, 385, 384), (360, 361, 486, 487), (361, 362, 485, 486), (362, 363, 484, 485), (363, 364, 483, 484), (364, 365, 482, 483), (365, 366, 449, 482), (366, 367, 448, 449), (367, 368, 447, 448), (368, 369, 446, 447), (369, 370, 445, 446), (370, 371, 444, 445), (371, 372, 443, 444), (402, 403, 372, 371), (401, 402, 371, 370), (400, 401, 370, 369), (399, 400, 369, 368), (398, 399, 368, 367), (397, 398, 367, 366), (396, 397, 366, 365), (395, 396, 365, 364), (394, 395, 364, 363), (393, 394, 363, 362), (392, 393, 362, 361), (423, 392, 361, 360), (481, 450, 392, 423), (386, 387, 428, 429), (387, 388, 427, 428), (452, 453, 395, 394), (453, 454, 396, 395), (454, 455, 397, 396), (455, 456, 398, 397), (456, 457, 399, 398), (458, 459, 401, 400), (459, 460, 402, 401), (460, 461, 403, 402), (461, 462, 404, 403), (462, 463, 405, 404), (463, 464, 406, 405), (464, 465, 407, 406), (465, 466, 408, 407), (466, 467, 409, 408), (467, 468, 410, 409), (468, 469, 411, 410), (469, 470, 412, 411), (470, 471, 413, 412), (471, 472, 414, 413), (472, 473, 415, 414), (473, 474, 416, 415), (474, 475, 417, 416), (475, 476, 418, 417), (476, 477, 419, 418), (477, 478, 420, 419), (478, 479, 421, 420), (479, 480, 422, 421), (480, 481, 423, 422), (372, 373, 442, 443), (373, 374, 441, 442), (374, 375, 440, 441), (375, 376, 439, 440), (376, 377, 438, 439), (377, 378, 437, 438), (378, 379, 436, 437), (379, 380, 435, 436), (380, 381, 434, 435), (381, 382, 433, 434), (382, 383, 432, 433), (383, 384, 431, 432), (384, 385, 430, 431), (385, 386, 429, 430), (480, 479, 478, 477, 476, 475, 474, 473, 472, 471, 470, 469, 468, 467, 466, 465, 464, 463, 462, 461, 460, 459, 458, 457, 456, 455, 454, 453, 452, 451, 450, 481), (388, 389, 426, 427), (389, 390, 425, 426), (390, 391, 424, 425), (391, 360, 487, 424), (561, 489, 488, 560), (560, 488, 490, 562), (562, 490, 491, 563), (563, 491, 492, 564), (590, 557, 558, 591), (584, 554, 534, 512), (589, 555, 557, 590), (504, 529, 528, 503), (568, 496, 497, 569), (569, 497, 498, 570), (570, 498, 499, 571), (571, 499, 500, 572), (495, 523, 522, 494), (575, 548, 549, 576), (588, 556, 555, 589), (517, 535, 536, 516), (576, 504, 505, 577), (577, 505, 506, 578), (578, 506, 507, 579), (579, 507, 508, 580), (574, 547, 548, 575), (568, 544, 524, 496), (573, 545, 547, 574), (512, 534, 533, 511), (584, 512, 513, 585), (585, 513, 514, 586), (586, 514, 515, 587), (587, 515, 516, 588), (503, 528, 527, 502), (494, 522, 520, 493), (572, 546, 545, 573), (508, 531, 551, 580), (541, 521, 520, 540), (540, 520, 522, 542), (542, 522, 523, 543), (543, 523, 524, 544), (546, 526, 525, 545), (545, 525, 527, 547), (547, 527, 528, 548), (548, 528, 529, 549), (551, 531, 530, 550), (550, 530, 532, 552), (552, 532, 533, 553), (553, 533, 534, 554), (556, 536, 535, 555), (555, 535, 537, 557), (557, 537, 538, 558), (558, 538, 539, 559), (509, 530, 531, 508), (518, 537, 535, 517), (500, 526, 546, 572), (564, 541, 540, 565), (591, 558, 559, 561), (496, 524, 523, 495), (565, 540, 542, 566), (561, 559, 539, 489), (566, 542, 543, 567), (501, 525, 526, 500), (516, 536, 556, 588), (510, 532, 530, 509), (580, 551, 550, 581), (519, 538, 537, 518), (567, 543, 544, 568), (581, 550, 552, 582), (576, 549, 529, 504), (582, 552, 553, 583), (493, 520, 521, 492), (492, 521, 541, 564), (502, 527, 525, 501), (511, 533, 532, 510), (583, 553, 554, 584), (489, 539, 538, 519), (328, 561, 560, 329), (329, 560, 562, 330), (330, 562, 563, 331), (331, 563, 564, 332), (332, 564, 565, 333), (333, 565, 566, 334), (334, 566, 567, 335), (335, 567, 568, 336), (336, 568, 569, 337), (337, 569, 570, 338), (338, 570, 571, 339), (339, 571, 572, 340), (340, 572, 573, 341), (341, 573, 574, 342), (342, 574, 575, 343), (343, 575, 576, 344), (344, 576, 577, 345), (345, 577, 578, 346), (346, 578, 579, 347), (347, 579, 580, 348), (348, 580, 581, 349), (349, 581, 582, 350), (350, 582, 583, 351), (351, 583, 584, 352), (352, 584, 585, 353), (353, 585, 586, 354), (354, 586, 587, 355), (355, 587, 588, 356), (356, 588, 589, 357), (357, 589, 590, 358), (358, 590, 591, 359), (359, 591, 561, 328), (592, 594, 595, 596, 597, 598, 599, 600, 601, 602, 603, 604, 605, 606, 607, 608, 609, 610, 611, 612, 613, 614, 615, 616, 617, 618, 619, 620, 621, 622, 623, 593), (357, 621, 620, 356), (344, 608, 607, 343), (331, 595, 594, 330), (358, 622, 621, 357), (345, 609, 608, 344), (332, 596, 595, 331), (359, 623, 622, 358), (346, 610, 609, 345), (333, 597, 596, 332), (328, 593, 623, 359), (347, 611, 610, 346), (334, 598, 597, 333), (348, 612, 611, 347), (335, 599, 598, 334), (349, 613, 612, 348), (336, 600, 599, 335), (350, 614, 613, 349), (337, 601, 600, 336), (351, 615, 614, 350), (338, 602, 601, 337), (352, 616, 615, 351), (339, 603, 602, 338), (353, 617, 616, 352), (340, 604, 603, 339), (354, 618, 617, 353), (341, 605, 604, 340), (355, 619, 618, 354), (342, 606, 605, 341), (329, 592, 593, 328), (356, 620, 619, 355), (343, 607, 606, 342), (487, 424, 425, 426, 427, 428, 429, 430, 431, 432, 433, 434, 435, 436, 437, 438, 439, 440, 441, 442, 443, 444, 445, 446, 447, 448, 449, 482, 483, 484, 485, 486), (87, 88, 384, 383), (86, 87, 383, 382), (85, 86, 382, 381), (84, 85, 381, 380), (83, 84, 380, 379), (82, 83, 379, 378), (81, 82, 378, 377), (80, 81, 377, 376), (79, 80, 376, 375), (78, 79, 375, 374), (77, 78, 374, 373), (76, 77, 373, 372), (107, 76, 372, 403), (88, 119, 415, 384), (96, 97, 393, 392), (97, 98, 394, 393), (108, 107, 403, 404), (109, 108, 404, 405), (110, 109, 405, 406), (111, 110, 406, 407), (112, 111, 407, 408), (113, 112, 408, 409), (114, 113, 409, 410), (115, 114, 410, 411), (116, 115, 411, 412), (117, 116, 412, 413), (118, 117, 413, 414), (119, 118, 414, 415), (154, 96, 392, 450), (98, 156, 452, 394), (156, 155, 451, 452), (155, 154, 450, 451), (400, 399, 457, 458)])
me_cube_002.polygons.foreach_set('use_smooth', [True] * 570)
me_cube_002.polygons.foreach_set('material_index', [0, 0, 0, 0, 0, 0, 0, 0, 0, 0, 0, 0, 0, 0, 0, 0, 0, 0, 0, 0, 0, 0, 0, 0, 0, 0, 0, 0, 0, 0, 0, 0, 0, 0, 0, 0, 0, 0, 0, 0, 0, 0, 0, 0, 0, 0, 0, 0, 0, 0, 0, 0, 0, 0, 0, 0, 0, 0, 0, 0, 0, 0, 0, 0, 0, 0, 0, 0, 0, 0, 0, 0, 0, 0, 0, 0, 0, 0, 0, 0, 0, 0, 0, 0, 0, 0, 0, 0, 0, 0, 0, 0, 0, 0, 0, 0, 0, 0, 0, 0, 0, 0, 0, 0, 0, 0, 0, 0, 0, 0, 0, 0, 0, 0, 0, 0, 0, 0, 0, 0, 0, 0, 0, 0, 0, 0, 0, 0, 0, 0, 0, 0, 0, 0, 0, 0, 0, 0, 0, 0, 0, 0, 0, 0, 0, 0, 0, 0, 1, 1, 1, 1, 0, 0, 0, 0, 1, 1, 1, 1, 0, 0, 0, 0, 1, 1, 1, 1, 0, 0, 0, 0, 1, 1, 1, 1, 0, 0, 0, 0, 1, 1, 1, 1, 1, 1, 1, 1, 1, 1, 1, 1, 1, 1, 1, 1, 0, 0, 0, 0, 0, 0, 0, 0, 0, 0, 0, 0, 0, 0, 0, 0, 0, 0, 0, 0, 0, 0, 0, 0, 1, 1, 1, 1, 1, 1, 1, 1, 1, 1, 1, 1, 1, 1, 1, 1, 1, 1, 1, 1, 1, 1, 1, 1, 1, 1, 1, 1, 1, 1, 1, 1, 1, 0, 0, 0, 0, 0, 0, 0, 0, 0, 0, 0, 0, 0, 0, 0, 0, 0, 0, 0, 0, 0, 0, 0, 0, 0, 0, 0, 0, 0, 0, 0, 0, 0, 0, 0, 0, 0, 0, 0, 0, 0, 0, 0, 0, 0, 0, 0, 0, 0, 0, 0, 0, 0, 0, 0, 0, 0, 0, 0, 0, 0, 0, 0, 0, 0, 0, 0, 0, 0, 0, 0, 0, 0, 0, 0, 0, 0, 0, 0, 0, 0, 0, 0, 0, 0, 0, 0, 0, 0, 0, 0, 0, 0, 0, 0, 0, 0, 0, 0, 0, 0, 0, 0, 0, 0, 0, 0, 0, 0, 0, 0, 0, 0, 0, 0, 0, 0, 0, 0, 0, 0, 0, 0, 0, 0, 0, 0, 0, 0, 0, 0, 0, 0, 0, 0, 0, 0, 0, 0, 0, 0, 0, 1, 0, 0, 0, 0, 0, 0, 0, 0, 0, 0, 0, 0, 0, 0, 0, 0, 0, 0, 0, 0, 0, 0, 0, 0, 0, 0, 0, 0, 0, 0, 0, 0, 0, 0, 0, 0, 0, 0, 0, 0, 0, 0, 0, 0, 0, 0, 0, 0, 0, 0, 0, 0, 0, 0, 0, 0, 0, 0, 0, 0, 0, 0, 0, 0, 0, 0, 0, 0, 0, 0, 0, 0, 0, 0, 0, 0, 0, 0, 0, 0, 0, 0, 0, 0, 0, 0, 0, 0, 0, 0, 0, 0, 0, 0, 0, 0, 0, 0, 0, 0, 0, 0, 0, 0, 0, 0, 0, 0, 0, 0, 0, 0, 0, 0, 0, 0, 0, 0, 0, 0, 0, 0, 0, 0, 0, 0, 0, 0, 0, 0, 0, 0, 0, 0, 0, 0, 0, 0, 0, 0, 0, 1, 1, 1, 1, 1, 1, 1, 1, 1, 1, 1, 1, 1, 1, 1, 1, 1, 1, 1, 1, 1, 1, 1, 1, 1, 1, 1, 1, 1, 1, 1, 1, 0])
me_cube_002.materials.append(mat_base)
me_cube_002.materials.append(mat_edge)
me_cube_002.use_remesh_preserve_volume = False
me_cube_002.use_remesh_preserve_attributes = False
me_cube_002.use_mirror_vertex_groups = False
me_cube_002.update()

# ---- objects
ob_cube = bpy.data.objects.new('Cube', me_cube_002)
ob_lamp = bpy.data.objects.new('Lamp', light_lamp)
ob_camera = bpy.data.objects.new('Camera', cam_camera)

# ---- transforms, parenting, visibility, modifiers, constraints
ob_cube.location = (0.0, 0.0, 0.0)
ob_cube.rotation_euler = (1.571, -0.0, 0.0)
ob_cube.lineart.crease_threshold = 0.0
_m = ob_cube.modifiers.new('Auto Smooth', 'NODES')
_m.node_group = ng_auto_smooth
_gi = [s.identifier for s in ng_auto_smooth.interface.items_tree if s.item_type == 'SOCKET' and s.in_out == 'INPUT']
_m[_gi[1]] = 0.5236  # Angle
ob_lamp.location = (4.076, 1.005, 5.904)
ob_lamp.rotation_euler = (0.6503, 0.05522, 1.866)
ob_lamp.lock_rotations_4d = False
ob_lamp.empty_display_type = 'ARROWS'
ob_lamp.color = (0.0, 0.0, 0.0, 0.0)
ob_lamp.lineart.crease_threshold = 0.0
ob_camera.location = (7.481, -6.508, 5.344)
ob_camera.rotation_euler = (1.109, 0.0, 0.8149)
ob_camera.lock_rotations_4d = False
ob_camera.empty_display_type = 'ARROWS'
ob_camera.color = (0.0, 0.0, 0.0, 0.0)
ob_camera.display_type = 'WIRE'
ob_camera.lineart.crease_threshold = 0.0

# ---- collection membership
col_collection_1.objects.link(ob_cube)
col_collection_1.objects.link(ob_lamp)
col_collection_1.objects.link(ob_camera)

# ---- scene / render settings (as saved in the file)
scene.camera = ob_camera
scene.frame_start = 1; scene.frame_end = 250; scene.frame_set(1)
scene.render.engine = 'BLENDER_EEVEE_NEXT'
scene.render.resolution_percentage = 50
scene.render.dither_intensity = 0.0
scene.cycles.use_denoising = False
scene.cycles.samples = 128
scene.cycles.sampling_pattern = 'TABULATED_SOBOL'
scene.cycles.use_adaptive_sampling = False
scene.cycles.use_light_tree = False
scene.cycles.blur_glossy = 0.0
scene.cycles.sample_clamp_indirect = 0.0
scene.view_settings.view_transform = 'Standard'
bpy.context.view_layer.update()
